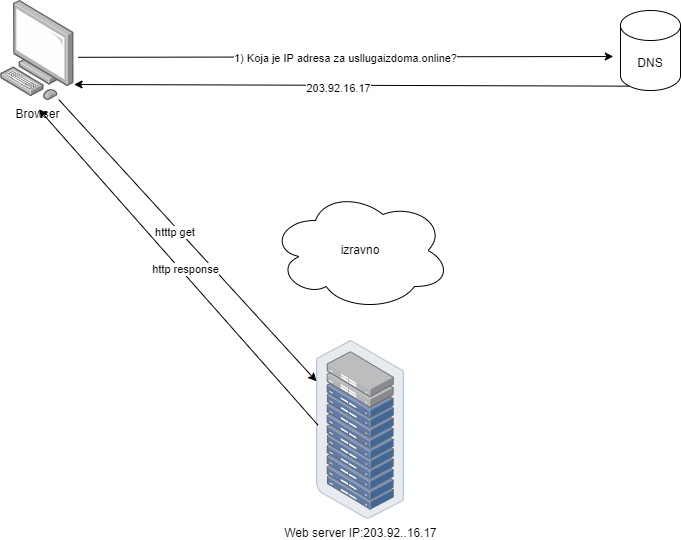

The diagram above was exported from draw.io. Its source (the exported page's mxGraphModel, read from the mxfile embedded in the PNG):
<mxGraphModel dx="1050" dy="530" grid="1" gridSize="10" guides="1" tooltips="1" connect="1" arrows="1" fold="1" page="1" pageScale="1" pageWidth="827" pageHeight="1169" math="0" shadow="0">
  <root>
    <mxCell id="0" />
    <mxCell id="1" parent="0" />
    <mxCell id="xDiNtWaijJZnbsRg-IIm-1" value="izravno" style="ellipse;shape=cloud;whiteSpace=wrap;html=1;" parent="1" vertex="1">
      <mxGeometry x="340" y="240" width="180" height="120" as="geometry" />
    </mxCell>
    <mxCell id="xDiNtWaijJZnbsRg-IIm-2" value="DNS" style="shape=cylinder3;whiteSpace=wrap;html=1;boundedLbl=1;backgroundOutline=1;size=15;" parent="1" vertex="1">
      <mxGeometry x="690" y="60" width="60" height="80" as="geometry" />
    </mxCell>
    <mxCell id="xDiNtWaijJZnbsRg-IIm-3" value="Browser" style="image;points=[];aspect=fixed;html=1;align=center;shadow=0;dashed=0;image=img/lib/allied_telesis/computer_and_terminals/Personal_Computer.svg;" parent="1" vertex="1">
      <mxGeometry x="70" y="50" width="73.79" height="100" as="geometry" />
    </mxCell>
    <mxCell id="xDiNtWaijJZnbsRg-IIm-4" value="Web server IP:203.92..16.17" style="image;points=[];aspect=fixed;html=1;align=center;shadow=0;dashed=0;image=img/lib/allied_telesis/storage/Datacenter_Server_Rack_ToR.svg;" parent="1" vertex="1">
      <mxGeometry x="385.9" y="390" width="88.2" height="178.8" as="geometry" />
    </mxCell>
    <mxCell id="xDiNtWaijJZnbsRg-IIm-5" value="" style="endArrow=classic;html=1;rounded=0;exitX=1.052;exitY=0.568;exitDx=0;exitDy=0;exitPerimeter=0;entryX=-0.12;entryY=0.575;entryDx=0;entryDy=0;entryPerimeter=0;" parent="1" source="xDiNtWaijJZnbsRg-IIm-3" target="xDiNtWaijJZnbsRg-IIm-2" edge="1">
      <mxGeometry width="50" height="50" relative="1" as="geometry">
        <mxPoint x="390" y="340" as="sourcePoint" />
        <mxPoint x="440" y="290" as="targetPoint" />
      </mxGeometry>
    </mxCell>
    <mxCell id="xDiNtWaijJZnbsRg-IIm-6" value="1) Koja je IP adresa za usllugaizdoma.online?" style="edgeLabel;html=1;align=center;verticalAlign=middle;resizable=0;points=[];" parent="xDiNtWaijJZnbsRg-IIm-5" connectable="0" vertex="1">
      <mxGeometry x="-0.0016" y="-1" relative="1" as="geometry">
        <mxPoint as="offset" />
      </mxGeometry>
    </mxCell>
    <mxCell id="xDiNtWaijJZnbsRg-IIm-7" value="" style="endArrow=classic;html=1;rounded=0;exitX=0.145;exitY=1;exitDx=0;exitDy=-4.35;exitPerimeter=0;entryX=0.997;entryY=0.84;entryDx=0;entryDy=0;entryPerimeter=0;" parent="1" source="xDiNtWaijJZnbsRg-IIm-2" target="xDiNtWaijJZnbsRg-IIm-3" edge="1">
      <mxGeometry width="50" height="50" relative="1" as="geometry">
        <mxPoint x="650" y="260" as="sourcePoint" />
        <mxPoint x="550" y="310" as="targetPoint" />
      </mxGeometry>
    </mxCell>
    <mxCell id="xDiNtWaijJZnbsRg-IIm-8" value="203.92.16.17" style="edgeLabel;html=1;align=center;verticalAlign=middle;resizable=0;points=[];" parent="xDiNtWaijJZnbsRg-IIm-7" connectable="0" vertex="1">
      <mxGeometry x="0.048" y="3" relative="1" as="geometry">
        <mxPoint as="offset" />
      </mxGeometry>
    </mxCell>
    <mxCell id="xDiNtWaijJZnbsRg-IIm-9" value="" style="endArrow=classic;html=1;rounded=0;exitX=0.791;exitY=0.992;exitDx=0;exitDy=0;exitPerimeter=0;entryX=0.001;entryY=0.228;entryDx=0;entryDy=0;entryPerimeter=0;" parent="1" source="xDiNtWaijJZnbsRg-IIm-3" target="xDiNtWaijJZnbsRg-IIm-4" edge="1">
      <mxGeometry width="50" height="50" relative="1" as="geometry">
        <mxPoint x="160" y="300" as="sourcePoint" />
        <mxPoint x="210" y="250" as="targetPoint" />
      </mxGeometry>
    </mxCell>
    <mxCell id="xDiNtWaijJZnbsRg-IIm-10" value="htttp get&amp;nbsp;" style="edgeLabel;html=1;align=center;verticalAlign=middle;resizable=0;points=[];" parent="xDiNtWaijJZnbsRg-IIm-9" connectable="0" vertex="1">
      <mxGeometry x="-0.0727" y="-3" relative="1" as="geometry">
        <mxPoint as="offset" />
      </mxGeometry>
    </mxCell>
    <mxCell id="xDiNtWaijJZnbsRg-IIm-11" value="" style="endArrow=classic;html=1;rounded=0;entryX=0.52;entryY=1.088;entryDx=0;entryDy=0;entryPerimeter=0;exitX=0.019;exitY=0.474;exitDx=0;exitDy=0;exitPerimeter=0;" parent="1" source="xDiNtWaijJZnbsRg-IIm-4" target="xDiNtWaijJZnbsRg-IIm-3" edge="1">
      <mxGeometry width="50" height="50" relative="1" as="geometry">
        <mxPoint x="380" y="460" as="sourcePoint" />
        <mxPoint x="230" y="410" as="targetPoint" />
      </mxGeometry>
    </mxCell>
    <mxCell id="xDiNtWaijJZnbsRg-IIm-12" value="http response" style="edgeLabel;html=1;align=center;verticalAlign=middle;resizable=0;points=[];" parent="xDiNtWaijJZnbsRg-IIm-11" connectable="0" vertex="1">
      <mxGeometry x="-0.0279" y="-4" relative="1" as="geometry">
        <mxPoint as="offset" />
      </mxGeometry>
    </mxCell>
  </root>
</mxGraphModel>